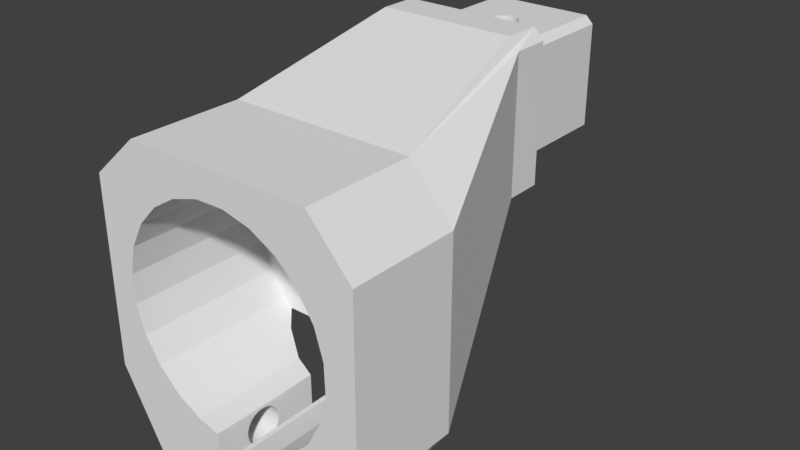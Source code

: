# Source: AR15-Stock-Adapter.blend  (saved by Blender 2.78.0; exported with 4.5.12 LTS)
import bpy
from mathutils import Matrix  # noqa: F401  (used for matrix-valued properties, if any)

bpy.ops.wm.read_factory_settings(use_empty=True)
scene = bpy.context.scene
scene.name = 'Scene'

# ---- collections
col_collection_1 = bpy.data.collections.new('Collection 1'); scene.collection.children.link(col_collection_1)

# ---- world
world_world = bpy.data.worlds.new('World'); scene.world = world_world
world_world.color = (0.05088, 0.05088, 0.05088)
world_world.use_sun_shadow = False
world_world.sun_shadow_jitter_overblur = 0.0
world_world.cycles.sampling_method = 'MANUAL'

# ---- meshes
me_vrr3e2_modified = bpy.data.meshes.new('VRR3e2-modified')
me_vrr3e2_modified.from_pydata([(-2.637, -15.8, -10.6), (-2.637, -20.8, -10.6), (-9.3, -20.8, -10.6), (-9.3, -15.8, -10.6), (-13.04, -51.18, -35.79), (-12.9, -51.18, -35.79), (-12.9, -47.65, -33.75), (-14.4, -47.65, -33.75), (-2.0, -8.575, 7.9), (-1.932, -8.057, 7.9), (-6.9, 0.0, 7.9), (6.9, 0.0, 7.9), (-0.5176, -6.643, 7.9), (7.629e-06, -6.575, 7.9), (0.5176, -6.643, 7.9), (-6.9, -15.8, 7.9), (-1.932, -9.093, 7.9), (1.0, -6.843, 7.9), (1.414, -7.161, 7.9), (-1.732, -9.575, 7.9), (-1.414, -9.989, 7.9), (1.732, -7.575, 7.9), (1.932, -8.057, 7.9), (-1.0, -10.31, 7.9), (-0.5176, -10.51, 7.9), (6.9, -15.8, 7.9), (2.0, -8.575, 7.9), (7.629e-06, -10.57, 7.9), (1.932, -9.093, 7.9), (1.732, -9.575, 7.9), (0.5176, -10.51, 7.9), (1.0, -10.31, 7.9), (1.414, -9.989, 7.9), (6.9, 0.0, -7.9), (7.9, 0.0, -6.9), (7.9, -15.8, -6.9), (6.9, -15.8, -7.9), (13.13, -51.18, -34.19), (13.13, -50.54, -34.1), (1.618, -50.54, -34.1), (1.618, -51.18, -34.19), (12.13, -58.02, -36.92), (13.13, -58.02, -35.43), (13.13, -58.02, -28.26), (17.95, -58.02, -28.26), (18.63, -58.02, -27.26), (18.63, -58.02, -2.178), (12.9, -58.02, 4.279), (-12.17, -58.02, 4.279), (-18.6, -58.02, -1.424), (-18.6, -58.02, -26.49), (-12.9, -58.02, -36.92), (-2.382, -58.02, -36.92), (-2.431, -58.02, -28.88), (-5.372, -58.02, -28.19), (1.618, -58.02, -36.92), (2.274, -58.02, -28.97), (1.654, -58.02, -28.99), (5.988, -58.02, -27.86), (9.288, -58.02, -25.83), (-8.782, -58.02, -26.34), (-11.6, -58.02, -23.68), (11.95, -58.02, -23.01), (-13.63, -58.02, -20.38), (-14.74, -58.02, -16.67), (13.79, -58.02, -19.6), (14.69, -58.02, -15.83), (-14.85, -58.02, -12.79), (14.58, -58.02, -11.96), (-13.96, -58.02, -9.022), (-12.11, -58.02, -5.612), (13.47, -58.02, -8.241), (11.44, -58.02, -4.941), (-9.453, -58.02, -2.794), (-6.152, -58.02, -0.7611), (8.618, -58.02, -2.279), (5.207, -58.02, -0.4377), (-2.438, -58.02, 0.3483), (1.436, -58.02, 0.4586), (0.5176, -6.643, -7.9), (1.0, -6.843, -7.9), (-2.637, -15.8, -20.0), (-2.637, -32.34, -20.0), (9.3, -20.8, 10.6), (9.3, -15.8, 10.6), (-9.135, -15.8, 10.6), (-9.135, -20.8, 10.6), (-12.9, -54.72, -29.67), (-12.9, -51.18, -27.63), (-12.9, -52.42, -29.56), (-12.9, -52.94, -29.95), (-12.9, -53.33, -30.47), (1.414, -7.161, -7.9), (2.0, -8.575, -7.9), (1.932, -9.093, -7.9), (-17.1, -54.72, -29.67), (-18.46, -51.18, -27.63), (-2.431, -43.02, -28.88), (-5.372, -42.05, -28.19), (-5.372, -43.02, -28.19), (2.274, -43.02, -28.97), (17.66, -43.02, -28.69), (12.13, -43.02, -36.92), (1.618, -43.02, -36.92), (1.654, -43.02, -28.99), (10.63, -20.8, 9.106), (10.63, -15.8, 9.106), (12.9, -43.02, 4.279), (18.63, -43.02, -2.178), (13.13, -52.42, -33.86), (13.13, -51.83, -34.1), (1.618, -51.83, -34.1), (1.618, -52.42, -33.86), (-0.5176, -6.643, -7.9), (-1.0, -6.843, 7.9), (-1.0, -6.843, -7.9), (-2.382, -49.04, -30.47), (-12.9, -49.04, -30.47), (-12.9, -48.79, -31.07), (-2.382, -48.79, -31.07), (-13.96, -38.02, -9.022), (-12.11, -38.02, -5.612), (-12.11, -43.02, -5.612), (-13.96, -43.02, -9.022), (1.932, -8.057, -7.9), (-12.17, -43.02, 4.279), (3.363, -20.8, -10.6), (3.363, -15.8, -10.6), (9.135, -15.8, -10.6), (9.135, -20.8, -10.6), (7.629e-06, -10.57, -7.9), (-0.5176, -10.51, -7.9), (-12.9, -51.83, -29.31), (-12.9, -54.72, -33.75), (-12.9, -53.58, -31.07), (-12.9, -51.18, -29.23), (-12.9, -50.54, -29.31), (-12.9, -53.66, -31.71), (-12.9, -53.58, -32.35), (-12.9, -47.65, -29.67), (-12.9, -49.94, -29.56), (-12.9, -53.33, -32.95), (-12.9, -52.94, -33.46), (-12.9, -49.43, -29.95), (-12.9, -52.42, -33.86), (-12.9, -51.83, -34.1), (-12.9, -51.18, -34.19), (-12.9, -48.7, -31.71), (-12.9, -48.79, -32.35), (-12.9, -50.54, -34.1), (-12.9, -49.04, -32.95), (-12.9, -49.43, -33.46), (-12.9, -49.94, -33.86), (0.5176, -10.51, -7.9), (-6.9, -15.8, -7.9), (-1.932, -8.057, -7.9), (-2.0, -8.575, -7.9), (-1.932, -9.093, -7.9), (-1.732, -9.575, -7.9), (-1.414, -9.989, -7.9), (-1.0, -10.31, -7.9), (-2.382, -49.43, -29.95), (-2.382, -43.02, -36.92), (-2.382, -50.54, -34.1), (-2.382, -51.18, -34.19), (-2.382, -49.94, -29.56), (-2.382, -50.54, -29.31), (-2.382, -51.83, -34.1), (-2.382, -52.42, -33.86), (-2.382, -51.18, -29.23), (-2.382, -52.94, -33.46), (-2.382, -53.33, -32.95), (-2.382, -51.83, -29.31), (-2.382, -52.42, -29.56), (-2.382, -53.58, -32.35), (-2.382, -52.94, -29.95), (-2.382, -53.33, -30.47), (-2.382, -53.66, -31.71), (-2.382, -53.58, -31.07), (-10.6, -20.8, 9.3), (-18.6, -43.02, -1.424), (1.436, -38.02, 0.4586), (1.436, -43.02, 0.4586), (-2.438, -43.02, 0.3483), (-2.438, -38.02, 0.3483), (-12.9, -43.02, -36.92), (-17.4, -43.02, -28.69), (-2.431, -43.02, -28.99), (7.9, 0.0, 6.9), (-6.9, 0.0, -7.9), (-7.9, 0.0, -6.9), (-7.9, 0.0, 6.9), (7.9, -15.8, 6.9), (10.63, -15.8, -9.3), (10.63, -20.8, -9.3), (14.69, -43.02, -15.83), (13.79, -43.02, -19.6), (7.629e-06, -6.575, -7.9), (-2.382, -48.7, -31.71), (-2.382, -48.79, -32.35), (3.363, -15.8, -20.0), (3.363, -32.34, -20.0), (-7.9, -15.8, -6.9), (1.732, -7.575, -7.9), (14.58, -43.02, -11.96), (-9.453, -43.02, -2.794), (-6.152, -43.02, -0.7611), (13.13, -49.94, -29.56), (13.13, -50.54, -29.31), (1.618, -50.54, -29.31), (1.618, -49.94, -29.56), (14.69, -38.02, -15.83), (13.79, -38.02, -19.6), (-1.732, -7.575, -7.9), (-1.732, -7.575, 7.9), (-14.85, -38.02, -12.79), (-14.85, -43.02, -12.79), (1.732, -9.575, -7.9), (1.618, -51.18, -29.23), (1.618, -51.83, -29.31), (1.618, -52.42, -29.56), (13.13, -49.94, -33.86), (1.618, -49.94, -33.86), (-1.414, -7.161, 7.9), (-7.9, -15.8, 6.9), (-9.453, -38.02, -2.794), (-1.414, -7.161, -7.9), (-8.782, -43.02, -26.34), (-11.6, -43.02, -23.68), (11.44, -38.02, -4.941), (13.47, -38.02, -8.241), (13.47, -43.02, -8.241), (11.44, -43.02, -4.941), (13.13, -48.79, -31.07), (1.618, -48.79, -31.07), (1.618, -48.7, -31.71), (13.13, -48.7, -31.71), (5.988, -43.02, -27.86), (9.288, -43.02, -25.83), (5.207, -43.02, -0.4377), (5.207, -38.02, -0.4377), (8.618, -38.02, -2.279), (8.618, -43.02, -2.279), (-18.6, -43.02, -26.49), (-10.6, -15.8, -9.135), (-10.6, -15.8, 9.3), (1.414, -9.989, -7.9), (1.0, -10.31, -7.9), (-17.1, -47.65, -29.67), (13.13, -48.79, -32.35), (1.618, -48.79, -32.35), (1.618, -49.04, -32.95), (13.13, -49.04, -32.95), (-10.6, -20.8, -9.135), (1.618, -49.43, -29.95), (1.618, -52.94, -29.95), (1.618, -53.33, -30.47), (1.618, -49.04, -30.47), (1.618, -53.58, -31.07), (1.618, -53.66, -31.71), (1.618, -53.58, -32.35), (1.618, -53.33, -32.95), (1.618, -52.94, -33.46), (1.618, -49.43, -33.46), (13.13, -53.33, -32.95), (13.13, -52.94, -33.46), (-8.782, -39.84, -26.34), (-10.38, -38.02, -24.83), (-11.6, -38.02, -23.68), (-2.382, -49.94, -33.86), (-2.382, -49.43, -33.46), (-2.382, -49.04, -32.95), (5.988, -41.68, -27.86), (9.288, -39.23, -25.83), (13.13, -49.04, -30.47), (-14.4, -54.72, -33.75), (13.13, -49.43, -29.95), (18.63, -43.02, -27.26), (-6.152, -38.02, -0.7611), (-14.74, -38.02, -16.67), (-13.63, -38.02, -20.38), (10.24, -38.02, -24.82), (11.95, -38.02, -23.01), (14.58, -38.02, -11.96), (13.13, -49.43, -33.46), (13.13, -51.83, -29.31), (13.13, -52.42, -29.56), (17.95, -45.02, -28.26), (13.13, -45.02, -28.26), (11.95, -43.02, -23.01), (13.13, -53.58, -32.35), (13.13, -45.02, -35.43), (13.13, -53.33, -30.47), (13.13, -53.58, -31.07), (-13.63, -43.02, -20.38), (-14.74, -43.02, -16.67), (13.13, -52.94, -29.95), (13.13, -53.66, -31.71), (13.13, -51.18, -29.23)], [], [(0, 1, 2), (2, 3, 0), (4, 5, 6), (6, 7, 4), (8, 9, 10), (11, 12, 13), (11, 13, 14), (8, 10, 15), (16, 8, 15), (11, 14, 17), (11, 17, 18), (19, 16, 15), (20, 19, 15), (11, 18, 21), (11, 21, 22), (23, 20, 15), (24, 23, 15), (25, 11, 22), (25, 22, 26), (24, 15, 25), (27, 24, 25), (25, 26, 28), (25, 28, 29), (30, 27, 25), (31, 30, 25), (25, 29, 32), (32, 31, 25), (33, 34, 35), (35, 36, 33), (37, 38, 39), (39, 40, 37), (41, 42, 43), (43, 44, 45), (45, 46, 47), (47, 48, 49), (49, 50, 51), (51, 52, 53), (51, 53, 54), (55, 41, 43), (56, 57, 55), (58, 56, 55), (58, 55, 43), (59, 58, 43), (51, 54, 60), (51, 60, 61), (59, 43, 45), (62, 59, 45), (51, 61, 63), (51, 63, 64), (65, 62, 45), (66, 65, 45), (49, 51, 64), (49, 64, 67), (68, 66, 45), (68, 45, 47), (49, 67, 69), (49, 69, 70), (71, 68, 47), (72, 71, 47), (49, 70, 73), (49, 73, 74), (75, 72, 47), (76, 75, 47), (49, 74, 77), (78, 76, 47), (47, 49, 77), (47, 77, 78), (17, 14, 79), (79, 80, 17), (1, 0, 81), (81, 82, 1), (83, 84, 85), (85, 86, 83), (87, 88, 89), (90, 91, 87), (89, 90, 87), (92, 18, 17), (17, 80, 92), (28, 26, 93), (93, 94, 28), (88, 87, 95), (95, 96, 88), (97, 98, 99), (100, 101, 102), (102, 103, 104), (102, 104, 100), (105, 106, 84), (84, 83, 107), (107, 108, 105), (84, 107, 105), (109, 110, 111), (111, 112, 109), (113, 12, 114), (114, 115, 113), (116, 117, 118), (118, 119, 116), (120, 121, 122), (122, 123, 120), (26, 22, 124), (124, 93, 26), (47, 107, 125), (125, 48, 47), (126, 127, 128), (128, 129, 126), (24, 27, 130), (130, 131, 24), (132, 89, 88), (133, 87, 91), (133, 91, 134), (135, 132, 88), (136, 135, 88), (133, 134, 137), (133, 137, 138), (136, 88, 139), (140, 136, 139), (133, 138, 141), (133, 141, 142), (143, 140, 139), (117, 143, 139), (5, 133, 142), (5, 142, 144), (117, 139, 6), (118, 117, 6), (5, 144, 145), (5, 145, 146), (147, 118, 6), (148, 147, 6), (6, 5, 146), (6, 146, 149), (150, 148, 6), (151, 150, 6), (6, 149, 152), (6, 152, 151), (130, 153, 36), (154, 155, 156), (154, 156, 157), (130, 36, 154), (131, 130, 154), (154, 157, 158), (154, 158, 159), (160, 131, 154), (154, 159, 160), (161, 116, 97), (52, 162, 163), (52, 163, 164), (165, 161, 97), (166, 165, 97), (52, 164, 167), (52, 167, 168), (169, 166, 97), (169, 97, 53), (52, 168, 170), (52, 170, 171), (172, 169, 53), (173, 172, 53), (53, 52, 171), (53, 171, 174), (175, 173, 53), (176, 175, 53), (53, 174, 177), (178, 176, 53), (53, 177, 178), (125, 86, 179), (179, 180, 125), (181, 182, 183), (183, 184, 181), (185, 186, 187), (187, 162, 185), (188, 34, 33), (33, 189, 190), (190, 191, 10), (10, 11, 188), (188, 33, 190), (190, 10, 188), (188, 11, 25), (25, 192, 188), (193, 194, 129), (129, 128, 193), (195, 196, 65), (65, 66, 195), (182, 78, 77), (77, 183, 182), (14, 13, 197), (197, 79, 14), (198, 147, 148), (148, 199, 198), (200, 127, 126), (126, 201, 200), (190, 189, 154), (154, 202, 190), (22, 21, 203), (203, 124, 22), (90, 175, 176), (176, 91, 90), (204, 195, 66), (66, 68, 204), (73, 205, 206), (206, 74, 73), (207, 208, 209), (209, 210, 207), (172, 173, 89), (89, 132, 172), (159, 20, 23), (23, 160, 159), (211, 212, 196), (196, 195, 211), (213, 214, 9), (9, 155, 213), (215, 120, 123), (123, 216, 215), (29, 28, 94), (94, 217, 29), (104, 210, 209), (104, 209, 218), (219, 220, 57), (57, 104, 218), (218, 219, 57), (38, 221, 222), (222, 39, 38), (114, 12, 11), (10, 9, 214), (223, 114, 11), (10, 214, 223), (223, 11, 10), (10, 191, 224), (224, 15, 10), (56, 100, 104), (104, 57, 56), (155, 9, 8), (8, 156, 155), (121, 225, 205), (205, 122, 121), (114, 223, 226), (226, 115, 114), (60, 227, 228), (228, 61, 60), (229, 230, 231), (231, 232, 229), (233, 234, 235), (235, 236, 233), (237, 58, 59), (59, 238, 237), (239, 240, 241), (241, 242, 239), (50, 243, 96), (96, 95, 50), (3, 244, 245), (245, 25, 15), (245, 15, 224), (127, 0, 3), (193, 128, 127), (192, 106, 193), (35, 192, 193), (193, 127, 3), (3, 245, 224), (3, 224, 202), (36, 35, 193), (3, 202, 154), (154, 36, 193), (154, 193, 3), (134, 178, 177), (177, 137, 134), (242, 75, 76), (76, 239, 242), (31, 32, 246), (246, 247, 31), (123, 122, 70), (70, 69, 123), (200, 81, 0), (0, 127, 200), (239, 76, 78), (78, 182, 239), (139, 248, 7), (7, 6, 139), (191, 190, 202), (202, 224, 191), (34, 188, 192), (192, 35, 34), (249, 250, 251), (251, 252, 249), (244, 3, 2), (2, 253, 244), (254, 210, 104), (57, 220, 255), (57, 255, 256), (254, 104, 103), (257, 254, 103), (55, 57, 256), (55, 256, 258), (234, 257, 103), (235, 234, 103), (55, 258, 259), (55, 259, 260), (250, 235, 103), (251, 250, 103), (55, 260, 261), (55, 261, 262), (263, 251, 103), (222, 263, 103), (55, 262, 112), (55, 112, 111), (39, 222, 103), (55, 111, 40), (40, 39, 103), (40, 103, 55), (261, 264, 265), (265, 262, 261), (228, 227, 266), (266, 267, 268), (266, 268, 228), (269, 163, 162), (187, 97, 116), (269, 162, 187), (270, 269, 187), (187, 116, 119), (187, 119, 198), (271, 270, 187), (187, 198, 199), (199, 271, 187), (170, 168, 144), (144, 142, 170), (231, 204, 68), (68, 71, 231), (272, 237, 238), (238, 273, 272), (274, 257, 234), (234, 233, 274), (248, 96, 243), (243, 186, 185), (51, 50, 95), (51, 95, 275), (248, 243, 185), (7, 248, 185), (51, 275, 4), (4, 7, 185), (185, 51, 4), (138, 174, 171), (171, 141, 138), (173, 175, 90), (90, 89, 173), (276, 254, 257), (257, 274, 276), (129, 277, 101), (265, 109, 112), (112, 262, 265), (205, 225, 278), (278, 206, 205), (2, 186, 243), (278, 225, 121), (121, 120, 215), (215, 279, 280), (280, 268, 267), (267, 281, 282), (282, 212, 211), (211, 283, 230), (230, 229, 241), (241, 240, 181), (181, 184, 278), (278, 121, 215), (215, 280, 267), (267, 282, 211), (211, 230, 241), (241, 181, 278), (278, 215, 267), (267, 211, 241), (267, 241, 278), (125, 107, 83), (83, 86, 125), (240, 239, 182), (182, 181, 240), (82, 81, 200), (200, 201, 82), (162, 52, 51), (51, 185, 162), (271, 150, 151), (151, 270, 271), (216, 123, 69), (69, 67, 216), (2, 1, 82), (201, 126, 129), (186, 2, 82), (201, 129, 101), (97, 187, 186), (98, 97, 186), (101, 100, 272), (101, 272, 273), (266, 98, 186), (267, 266, 186), (101, 273, 281), (267, 186, 82), (201, 101, 281), (281, 267, 82), (82, 201, 281), (221, 284, 263), (263, 222, 221), (245, 244, 253), (253, 179, 245), (86, 85, 245), (245, 179, 86), (226, 223, 214), (214, 213, 226), (102, 41, 55), (55, 103, 102), (285, 286, 220), (220, 219, 285), (180, 243, 50), (50, 49, 180), (287, 44, 43), (43, 288, 287), (32, 29, 217), (217, 246, 32), (108, 107, 47), (47, 46, 108), (213, 155, 154), (36, 153, 247), (36, 247, 246), (213, 154, 189), (226, 213, 189), (36, 246, 217), (36, 217, 94), (226, 189, 33), (115, 226, 33), (33, 36, 94), (33, 94, 93), (113, 115, 33), (197, 113, 33), (33, 93, 124), (33, 124, 203), (79, 197, 33), (80, 79, 33), (33, 203, 92), (92, 80, 33), (236, 235, 250), (250, 249, 236), (193, 106, 105), (105, 194, 193), (196, 289, 62), (62, 65, 196), (91, 176, 178), (178, 134, 91), (283, 211, 195), (195, 204, 283), (119, 118, 147), (147, 198, 119), (141, 171, 170), (170, 142, 141), (58, 237, 100), (100, 56, 58), (99, 227, 60), (60, 54, 99), (260, 290, 264), (264, 261, 260), (275, 95, 87), (87, 133, 275), (272, 100, 237), (163, 269, 152), (152, 149, 163), (168, 167, 145), (145, 144, 168), (249, 252, 291), (288, 208, 207), (288, 207, 276), (249, 291, 288), (236, 249, 288), (288, 276, 274), (233, 236, 288), (288, 274, 233), (122, 205, 73), (73, 70, 122), (256, 292, 293), (293, 258, 256), (184, 183, 206), (206, 278, 184), (229, 232, 242), (242, 241, 229), (228, 294, 63), (63, 61, 228), (157, 16, 19), (19, 158, 157), (158, 19, 20), (20, 159, 158), (133, 5, 4), (4, 275, 133), (273, 238, 289), (289, 282, 281), (289, 281, 273), (295, 216, 67), (67, 64, 295), (232, 231, 71), (71, 72, 232), (194, 277, 129), (164, 163, 149), (149, 146, 164), (110, 37, 40), (40, 111, 110), (130, 27, 30), (30, 153, 130), (53, 97, 99), (99, 54, 53), (169, 172, 132), (132, 135, 169), (23, 24, 131), (131, 160, 23), (252, 251, 263), (263, 284, 252), (286, 296, 255), (255, 220, 286), (255, 296, 292), (292, 256, 255), (268, 280, 294), (294, 228, 268), (165, 166, 136), (136, 140, 165), (253, 2, 243), (137, 177, 174), (174, 138, 137), (161, 165, 140), (140, 143, 161), (248, 139, 88), (88, 96, 248), (258, 293, 297), (297, 259, 258), (269, 270, 151), (151, 152, 269), (199, 148, 150), (150, 271, 199), (208, 298, 218), (218, 209, 208), (298, 285, 219), (219, 218, 298), (21, 18, 92), (92, 203, 21), (156, 8, 16), (16, 157, 156), (183, 77, 74), (74, 206, 183), (46, 45, 277), (277, 108, 46), (259, 297, 290), (290, 260, 259), (280, 279, 295), (295, 294, 280), (167, 164, 146), (146, 145, 167), (179, 253, 243), (243, 180, 179), (288, 291, 287), (294, 295, 64), (64, 63, 294), (276, 207, 210), (210, 254, 276), (227, 99, 98), (98, 266, 227), (230, 283, 204), (204, 231, 230), (194, 105, 108), (108, 277, 194), (298, 208, 288), (291, 252, 284), (291, 284, 221), (298, 288, 43), (285, 298, 43), (291, 221, 38), (291, 38, 37), (286, 285, 43), (296, 286, 43), (42, 291, 37), (42, 37, 110), (296, 43, 42), (292, 296, 42), (42, 110, 109), (42, 109, 265), (293, 292, 42), (297, 293, 42), (42, 265, 264), (290, 297, 42), (42, 264, 290), (279, 215, 216), (216, 295, 279), (166, 169, 135), (135, 136, 166), (30, 31, 247), (247, 153, 30), (161, 143, 117), (117, 116, 161), (232, 72, 75), (75, 242, 232), (212, 282, 289), (289, 196, 212), (48, 125, 180), (180, 49, 48), (291, 42, 41), (277, 45, 44), (277, 44, 287), (101, 277, 287), (291, 41, 102), (101, 287, 291), (291, 102, 101), (197, 13, 12), (12, 113, 197), (84, 106, 192), (25, 245, 85), (84, 192, 25), (25, 85, 84), (289, 238, 59), (59, 62, 289)])
me_vrr3e2_modified.use_remesh_preserve_volume = False
me_vrr3e2_modified.use_remesh_preserve_attributes = False
me_vrr3e2_modified.use_mirror_vertex_groups = False
me_vrr3e2_modified.update()

# ---- objects
ob_vrr3e2_modified = bpy.data.objects.new('VRR3e2-modified', me_vrr3e2_modified)

# ---- transforms, parenting, visibility, modifiers, constraints
ob_vrr3e2_modified.location = (0.0, 8.425, 20.0)
ob_vrr3e2_modified.lineart.crease_threshold = 0.0

# ---- collection membership
col_collection_1.objects.link(ob_vrr3e2_modified)

# ---- scene / render settings (as saved in the file)
scene.frame_start = 1; scene.frame_end = 250; scene.frame_set(1)
scene.render.engine = 'BLENDER_EEVEE_NEXT'
scene.render.resolution_percentage = 50
scene.render.dither_intensity = 0.0
scene.cycles.use_denoising = False
scene.cycles.samples = 128
scene.cycles.sampling_pattern = 'TABULATED_SOBOL'
scene.cycles.light_sampling_threshold = 0.0
scene.cycles.use_adaptive_sampling = False
scene.cycles.use_light_tree = False
scene.cycles.blur_glossy = 0.0
scene.cycles.sample_clamp_indirect = 0.0
scene.view_settings.view_transform = 'Standard'
bpy.context.view_layer.update()

# ---- added for rendering (the .blend has no active camera and no usable light): camera, sun
cam_auto = bpy.data.cameras.new('AutoCamera')
cam_auto.lens = 50.0
cam_auto.sensor_width = 36.0
cam_auto.clip_end = 1359.55
ob_auto_camera = bpy.data.objects.new('AutoCamera', cam_auto)
scene.collection.objects.link(ob_auto_camera)
ob_auto_camera.location = (77.4805, -113.547, 68.8135)
ob_auto_camera.rotation_euler = (1.09748, -7.21219e-08, 0.694738)
scene.camera = ob_auto_camera
light_auto_sun = bpy.data.lights.new('AutoSun', 'SUN')
light_auto_sun.energy = 3.0
light_auto_sun.angle = 0.0523599
ob_auto_sun = bpy.data.objects.new('AutoSun', light_auto_sun)
scene.collection.objects.link(ob_auto_sun)
ob_auto_sun.rotation_euler = (0.872665, 0.174533, 0.523599)
bpy.context.view_layer.update()

